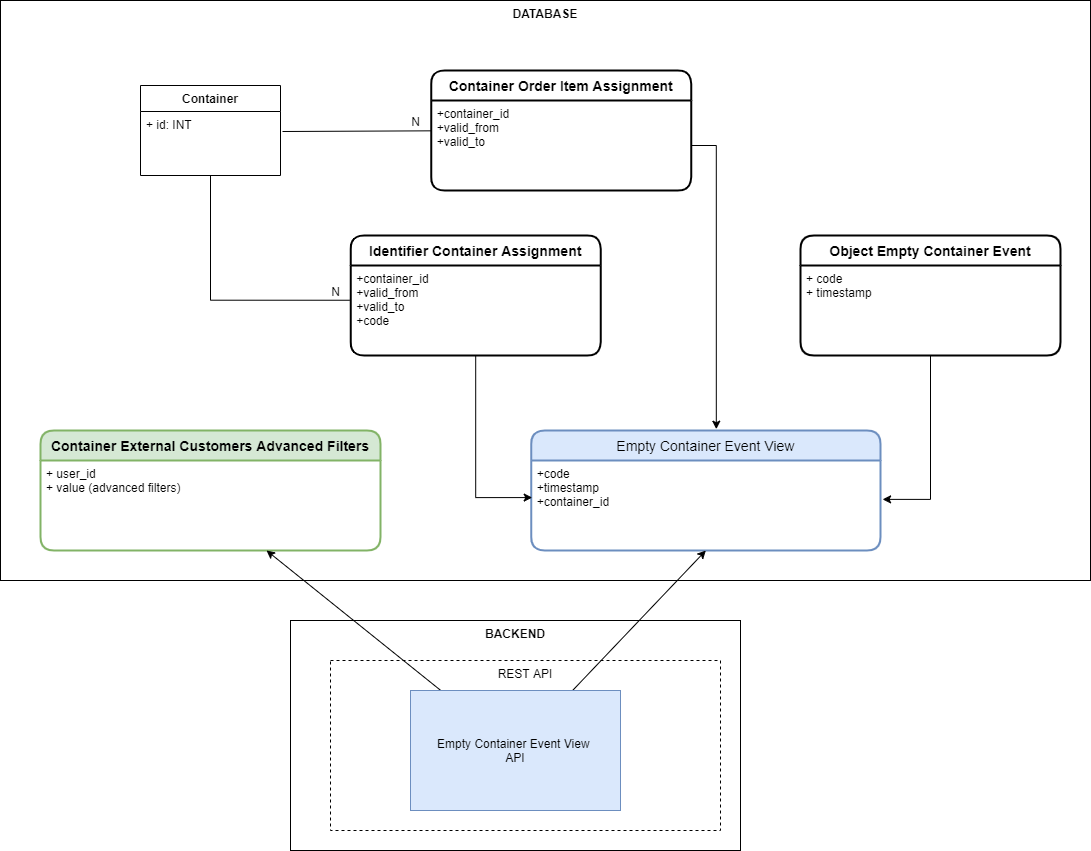

The diagram above was exported from draw.io. Its source (the exported page's mxGraphModel, read from the mxfile embedded in the PNG):
<mxGraphModel dx="1550" dy="744" grid="1" gridSize="10" guides="1" tooltips="1" connect="1" arrows="1" fold="1" page="1" pageScale="1" pageWidth="2339" pageHeight="3300" math="0" shadow="0">
  <root>
    <mxCell id="0" />
    <mxCell id="1" parent="0" />
    <mxCell id="Mc-0Ld3kAUCTNk_02eqe-5" value="&lt;b&gt;DATABASE&lt;/b&gt;" style="rounded=0;whiteSpace=wrap;html=1;verticalAlign=top;" parent="1" vertex="1">
      <mxGeometry x="250" y="100" width="1090" height="580" as="geometry" />
    </mxCell>
    <mxCell id="vt4PP8FVoJSwARCuWLyz-1" value="Container" style="swimlane;fontStyle=1;childLayout=stackLayout;horizontal=1;startSize=26;fillColor=none;horizontalStack=0;resizeParent=1;resizeParentMax=0;resizeLast=0;collapsible=1;marginBottom=0;" parent="1" vertex="1">
      <mxGeometry x="390" y="185" width="140" height="90" as="geometry" />
    </mxCell>
    <mxCell id="vt4PP8FVoJSwARCuWLyz-2" value="+ id: INT" style="text;strokeColor=none;fillColor=none;align=left;verticalAlign=top;spacingLeft=4;spacingRight=4;overflow=hidden;rotatable=0;points=[[0,0.5],[1,0.5]];portConstraint=eastwest;" parent="vt4PP8FVoJSwARCuWLyz-1" vertex="1">
      <mxGeometry y="26" width="140" height="64" as="geometry" />
    </mxCell>
    <mxCell id="vt4PP8FVoJSwARCuWLyz-15" value="" style="endArrow=none;html=1;rounded=0;entryX=0.002;entryY=0.337;entryDx=0;entryDy=0;entryPerimeter=0;" parent="1" target="vt4PP8FVoJSwARCuWLyz-24" edge="1">
      <mxGeometry relative="1" as="geometry">
        <mxPoint x="532" y="231" as="sourcePoint" />
        <mxPoint x="730.2700000000002" y="230.68399999999986" as="targetPoint" />
      </mxGeometry>
    </mxCell>
    <mxCell id="vt4PP8FVoJSwARCuWLyz-16" value="N" style="resizable=0;html=1;align=right;verticalAlign=bottom;" parent="vt4PP8FVoJSwARCuWLyz-15" connectable="0" vertex="1">
      <mxGeometry x="1" relative="1" as="geometry">
        <mxPoint x="-11" as="offset" />
      </mxGeometry>
    </mxCell>
    <mxCell id="vt4PP8FVoJSwARCuWLyz-17" value="" style="endArrow=none;html=1;rounded=0;exitX=0.5;exitY=1;exitDx=0;exitDy=0;entryX=-0.004;entryY=0.386;entryDx=0;entryDy=0;edgeStyle=orthogonalEdgeStyle;entryPerimeter=0;" parent="1" source="vt4PP8FVoJSwARCuWLyz-1" target="vt4PP8FVoJSwARCuWLyz-21" edge="1">
      <mxGeometry relative="1" as="geometry">
        <mxPoint x="490" y="325" as="sourcePoint" />
        <mxPoint x="730.0000000000002" y="398" as="targetPoint" />
      </mxGeometry>
    </mxCell>
    <mxCell id="vt4PP8FVoJSwARCuWLyz-18" value="N" style="resizable=0;html=1;align=right;verticalAlign=bottom;" parent="vt4PP8FVoJSwARCuWLyz-17" connectable="0" vertex="1">
      <mxGeometry x="1" relative="1" as="geometry">
        <mxPoint x="-9" as="offset" />
      </mxGeometry>
    </mxCell>
    <mxCell id="vt4PP8FVoJSwARCuWLyz-20" value="Identifier Container Assignment" style="swimlane;childLayout=stackLayout;horizontal=1;startSize=30;horizontalStack=0;rounded=1;fontSize=14;fontStyle=1;strokeWidth=2;resizeParent=0;resizeLast=1;shadow=0;dashed=0;align=center;" parent="1" vertex="1">
      <mxGeometry x="600.17" y="335" width="250" height="120" as="geometry" />
    </mxCell>
    <mxCell id="vt4PP8FVoJSwARCuWLyz-21" value="+container_id&#10;+valid_from&#10;+valid_to&#10;+code" style="align=left;strokeColor=none;fillColor=none;spacingLeft=4;fontSize=12;verticalAlign=top;resizable=0;rotatable=0;part=1;" parent="vt4PP8FVoJSwARCuWLyz-20" vertex="1">
      <mxGeometry y="30" width="250" height="90" as="geometry" />
    </mxCell>
    <mxCell id="vt4PP8FVoJSwARCuWLyz-23" value="Container Order Item Assignment" style="swimlane;childLayout=stackLayout;horizontal=1;startSize=30;horizontalStack=0;rounded=1;fontSize=14;fontStyle=1;strokeWidth=2;resizeParent=0;resizeLast=1;shadow=0;dashed=0;align=center;" parent="1" vertex="1">
      <mxGeometry x="680.67" y="170" width="260" height="120" as="geometry" />
    </mxCell>
    <mxCell id="vt4PP8FVoJSwARCuWLyz-24" value="+container_id&#10;+valid_from&#10;+valid_to" style="align=left;strokeColor=none;fillColor=none;spacingLeft=4;fontSize=12;verticalAlign=top;resizable=0;rotatable=0;part=1;" parent="vt4PP8FVoJSwARCuWLyz-23" vertex="1">
      <mxGeometry y="30" width="260" height="90" as="geometry" />
    </mxCell>
    <mxCell id="vt4PP8FVoJSwARCuWLyz-25" value="Object Empty Container Event" style="swimlane;childLayout=stackLayout;horizontal=1;startSize=30;horizontalStack=0;rounded=1;fontSize=14;fontStyle=1;strokeWidth=2;resizeParent=0;resizeLast=1;shadow=0;dashed=0;align=center;" parent="1" vertex="1">
      <mxGeometry x="1050" y="335" width="260" height="120" as="geometry" />
    </mxCell>
    <mxCell id="vt4PP8FVoJSwARCuWLyz-26" value="+ code&#10;+ timestamp" style="align=left;strokeColor=none;fillColor=none;spacingLeft=4;fontSize=12;verticalAlign=top;resizable=0;rotatable=0;part=1;" parent="vt4PP8FVoJSwARCuWLyz-25" vertex="1">
      <mxGeometry y="30" width="260" height="90" as="geometry" />
    </mxCell>
    <mxCell id="vt4PP8FVoJSwARCuWLyz-27" value="Empty Container Event View" style="swimlane;childLayout=stackLayout;horizontal=1;startSize=30;horizontalStack=0;rounded=1;fontSize=14;fontStyle=0;strokeWidth=2;resizeParent=0;resizeLast=1;shadow=0;dashed=0;align=center;fillColor=#dae8fc;strokeColor=#6c8ebf;" parent="1" vertex="1">
      <mxGeometry x="780.67" y="530" width="349.33" height="120" as="geometry" />
    </mxCell>
    <mxCell id="vt4PP8FVoJSwARCuWLyz-28" value="+code&#10;+timestamp&#10;+container_id" style="align=left;strokeColor=none;fillColor=none;spacingLeft=4;fontSize=12;verticalAlign=top;resizable=0;rotatable=0;part=1;" parent="vt4PP8FVoJSwARCuWLyz-27" vertex="1">
      <mxGeometry y="30" width="349.33" height="90" as="geometry" />
    </mxCell>
    <mxCell id="vt4PP8FVoJSwARCuWLyz-31" style="edgeStyle=orthogonalEdgeStyle;rounded=0;orthogonalLoop=1;jettySize=auto;html=1;entryX=0.003;entryY=0.412;entryDx=0;entryDy=0;entryPerimeter=0;" parent="1" source="vt4PP8FVoJSwARCuWLyz-21" target="vt4PP8FVoJSwARCuWLyz-28" edge="1">
      <mxGeometry relative="1" as="geometry" />
    </mxCell>
    <mxCell id="vt4PP8FVoJSwARCuWLyz-32" style="edgeStyle=orthogonalEdgeStyle;rounded=0;orthogonalLoop=1;jettySize=auto;html=1;entryX=0.53;entryY=-0.011;entryDx=0;entryDy=0;entryPerimeter=0;" parent="1" source="vt4PP8FVoJSwARCuWLyz-24" target="vt4PP8FVoJSwARCuWLyz-27" edge="1">
      <mxGeometry relative="1" as="geometry">
        <Array as="points">
          <mxPoint x="966" y="245" />
        </Array>
      </mxGeometry>
    </mxCell>
    <mxCell id="vt4PP8FVoJSwARCuWLyz-33" style="edgeStyle=orthogonalEdgeStyle;rounded=0;orthogonalLoop=1;jettySize=auto;html=1;entryX=1.006;entryY=0.432;entryDx=0;entryDy=0;entryPerimeter=0;" parent="1" source="vt4PP8FVoJSwARCuWLyz-26" target="vt4PP8FVoJSwARCuWLyz-28" edge="1">
      <mxGeometry relative="1" as="geometry">
        <Array as="points">
          <mxPoint x="1180" y="599" />
        </Array>
      </mxGeometry>
    </mxCell>
    <mxCell id="Mc-0Ld3kAUCTNk_02eqe-1" value="Container External Customers Advanced Filters" style="swimlane;childLayout=stackLayout;horizontal=1;startSize=30;horizontalStack=0;rounded=1;fontSize=14;fontStyle=1;strokeWidth=2;resizeParent=0;resizeLast=1;shadow=0;dashed=0;align=center;fillColor=#d5e8d4;strokeColor=#82b366;" parent="1" vertex="1">
      <mxGeometry x="290" y="530" width="340" height="120" as="geometry" />
    </mxCell>
    <mxCell id="Mc-0Ld3kAUCTNk_02eqe-2" value="+ user_id&#10;+ value (advanced filters)" style="align=left;strokeColor=none;fillColor=none;spacingLeft=4;fontSize=12;verticalAlign=top;resizable=0;rotatable=0;part=1;" parent="Mc-0Ld3kAUCTNk_02eqe-1" vertex="1">
      <mxGeometry y="30" width="340" height="90" as="geometry" />
    </mxCell>
    <mxCell id="Mc-0Ld3kAUCTNk_02eqe-6" value="&lt;b&gt;BACKEND&lt;/b&gt;" style="rounded=0;whiteSpace=wrap;html=1;verticalAlign=top;" parent="1" vertex="1">
      <mxGeometry x="540" y="720" width="450" height="230" as="geometry" />
    </mxCell>
    <mxCell id="Mc-0Ld3kAUCTNk_02eqe-7" value="REST API" style="rounded=0;whiteSpace=wrap;html=1;verticalAlign=top;dashed=1;" parent="1" vertex="1">
      <mxGeometry x="580" y="760" width="390" height="170" as="geometry" />
    </mxCell>
    <mxCell id="Mc-0Ld3kAUCTNk_02eqe-10" style="rounded=0;orthogonalLoop=1;jettySize=auto;html=1;" parent="1" source="Mc-0Ld3kAUCTNk_02eqe-8" target="Mc-0Ld3kAUCTNk_02eqe-2" edge="1">
      <mxGeometry relative="1" as="geometry" />
    </mxCell>
    <mxCell id="Mc-0Ld3kAUCTNk_02eqe-11" style="edgeStyle=none;rounded=0;orthogonalLoop=1;jettySize=auto;html=1;entryX=0.5;entryY=1;entryDx=0;entryDy=0;" parent="1" source="Mc-0Ld3kAUCTNk_02eqe-8" target="vt4PP8FVoJSwARCuWLyz-28" edge="1">
      <mxGeometry relative="1" as="geometry" />
    </mxCell>
    <mxCell id="Mc-0Ld3kAUCTNk_02eqe-8" value="Empty Container Event View&amp;nbsp;&lt;br&gt;API" style="rounded=0;whiteSpace=wrap;html=1;verticalAlign=middle;fillColor=#dae8fc;strokeColor=#6c8ebf;" parent="1" vertex="1">
      <mxGeometry x="660" y="790" width="210" height="120" as="geometry" />
    </mxCell>
  </root>
</mxGraphModel>